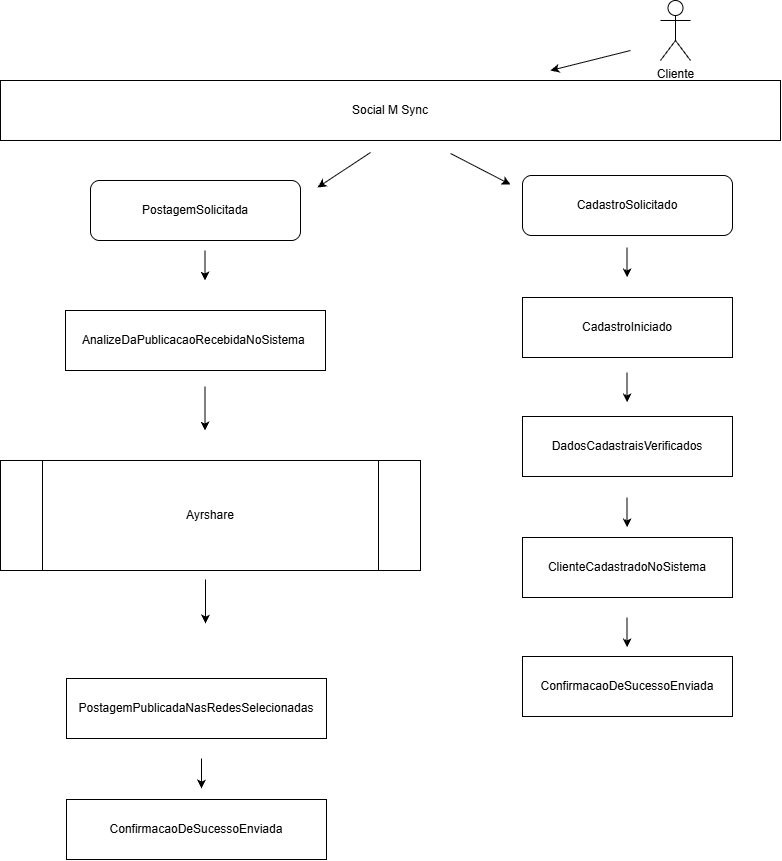

The diagram above was exported from draw.io. Its source (the exported page's mxGraphModel, read from the mxfile embedded in the PNG):
<mxGraphModel dx="2020" dy="1127" grid="1" gridSize="10" guides="1" tooltips="1" connect="1" arrows="1" fold="1" page="1" pageScale="1" pageWidth="850" pageHeight="1100" math="0" shadow="0">
  <root>
    <mxCell id="0" />
    <mxCell id="1" parent="0" />
    <mxCell id="opBFGt0b5y_khSBqhEF8-1" parent="1" style="rounded=0;whiteSpace=wrap;html=1;" value="Social M Sync" vertex="1">
      <mxGeometry height="60" width="780" x="50" y="100" as="geometry" />
    </mxCell>
    <mxCell id="opBFGt0b5y_khSBqhEF8-10" parent="1" style="rounded=0;whiteSpace=wrap;html=1;" value="AnalizeDaPublicacaoRecebidaNoSistema&amp;nbsp;" vertex="1">
      <mxGeometry height="60" width="260" x="115" y="330" as="geometry" />
    </mxCell>
    <mxCell id="opBFGt0b5y_khSBqhEF8-14" parent="1" style="rounded=0;whiteSpace=wrap;html=1;" value="PostagemPublicadaNasRedesSelecionadas" vertex="1">
      <mxGeometry height="60" width="260" x="116" y="698" as="geometry" />
    </mxCell>
    <mxCell id="opBFGt0b5y_khSBqhEF8-15" parent="1" style="rounded=0;whiteSpace=wrap;html=1;" value="ConfirmacaoDeSucessoEnviada" vertex="1">
      <mxGeometry height="60" width="260" x="116" y="819" as="geometry" />
    </mxCell>
    <mxCell id="opBFGt0b5y_khSBqhEF8-16" parent="1" style="rounded=0;whiteSpace=wrap;html=1;" value="CadastroIniciado" vertex="1">
      <mxGeometry height="60" width="210" x="572" y="317" as="geometry" />
    </mxCell>
    <mxCell id="opBFGt0b5y_khSBqhEF8-17" parent="1" style="rounded=0;whiteSpace=wrap;html=1;" value="DadosCadastraisVerificados" vertex="1">
      <mxGeometry height="60" width="210" x="572" y="436" as="geometry" />
    </mxCell>
    <mxCell id="opBFGt0b5y_khSBqhEF8-18" parent="1" style="rounded=0;whiteSpace=wrap;html=1;" value="ClienteCadastradoNoSistema" vertex="1">
      <mxGeometry height="60" width="210" x="572" y="557" as="geometry" />
    </mxCell>
    <mxCell id="opBFGt0b5y_khSBqhEF8-22" parent="1" style="rounded=1;whiteSpace=wrap;html=1;" value="PostagemSolicitada" vertex="1">
      <mxGeometry height="60" width="210" x="140" y="200" as="geometry" />
    </mxCell>
    <mxCell id="opBFGt0b5y_khSBqhEF8-23" parent="1" style="shape=umlActor;verticalLabelPosition=bottom;verticalAlign=top;html=1;outlineConnect=0;" value="Cliente" vertex="1">
      <mxGeometry height="60" width="30" x="710" y="20" as="geometry" />
    </mxCell>
    <mxCell id="opBFGt0b5y_khSBqhEF8-27" edge="1" parent="1" style="endArrow=classic;html=1;rounded=0;" value="">
      <mxGeometry height="50" relative="1" width="50" as="geometry">
        <mxPoint x="680" y="70" as="sourcePoint" />
        <mxPoint x="600" y="90" as="targetPoint" />
      </mxGeometry>
    </mxCell>
    <mxCell id="opBFGt0b5y_khSBqhEF8-30" parent="1" style="rounded=1;whiteSpace=wrap;html=1;" value="CadastroSolicitado" vertex="1">
      <mxGeometry height="60" width="210" x="572" y="195" as="geometry" />
    </mxCell>
    <mxCell id="opBFGt0b5y_khSBqhEF8-32" edge="1" parent="1" style="endArrow=classic;html=1;rounded=0;exitX=0.577;exitY=0.983;exitDx=0;exitDy=0;exitPerimeter=0;" value="">
      <mxGeometry height="50" relative="1" width="50" as="geometry">
        <Array as="points" />
        <mxPoint x="500.05999999999995" y="172.98000000000002" as="sourcePoint" />
        <mxPoint x="560" y="204" as="targetPoint" />
      </mxGeometry>
    </mxCell>
    <mxCell id="opBFGt0b5y_khSBqhEF8-33" edge="1" parent="1" style="endArrow=classic;html=1;rounded=0;" value="">
      <mxGeometry height="50" relative="1" width="50" as="geometry">
        <Array as="points">
          <mxPoint x="676.58" y="277" />
        </Array>
        <mxPoint x="676.58" y="267" as="sourcePoint" />
        <mxPoint x="676.58" y="297" as="targetPoint" />
      </mxGeometry>
    </mxCell>
    <mxCell id="opBFGt0b5y_khSBqhEF8-34" edge="1" parent="1" style="endArrow=classic;html=1;rounded=0;" value="">
      <mxGeometry height="50" relative="1" width="50" as="geometry">
        <Array as="points">
          <mxPoint x="676.58" y="527" />
        </Array>
        <mxPoint x="676.58" y="517" as="sourcePoint" />
        <mxPoint x="676.58" y="547" as="targetPoint" />
      </mxGeometry>
    </mxCell>
    <mxCell id="opBFGt0b5y_khSBqhEF8-35" edge="1" parent="1" style="endArrow=classic;html=1;rounded=0;" value="">
      <mxGeometry height="50" relative="1" width="50" as="geometry">
        <Array as="points">
          <mxPoint x="676.58" y="402" />
        </Array>
        <mxPoint x="676.58" y="392" as="sourcePoint" />
        <mxPoint x="676.58" y="422" as="targetPoint" />
      </mxGeometry>
    </mxCell>
    <mxCell id="opBFGt0b5y_khSBqhEF8-39" edge="1" parent="1" style="endArrow=classic;html=1;rounded=0;" value="">
      <mxGeometry height="50" relative="1" width="50" as="geometry">
        <Array as="points">
          <mxPoint x="254.5" y="280" />
        </Array>
        <mxPoint x="254.5" y="270" as="sourcePoint" />
        <mxPoint x="254.5" y="300" as="targetPoint" />
      </mxGeometry>
    </mxCell>
    <mxCell id="opBFGt0b5y_khSBqhEF8-40" edge="1" parent="1" style="endArrow=classic;html=1;rounded=0;" value="">
      <mxGeometry height="50" relative="1" width="50" as="geometry">
        <Array as="points">
          <mxPoint x="254.5" y="416" />
        </Array>
        <mxPoint x="254.5" y="406" as="sourcePoint" />
        <mxPoint x="254.5" y="450" as="targetPoint" />
      </mxGeometry>
    </mxCell>
    <mxCell id="opBFGt0b5y_khSBqhEF8-42" edge="1" parent="1" style="endArrow=classic;html=1;rounded=0;" value="">
      <mxGeometry height="50" relative="1" width="50" as="geometry">
        <Array as="points">
          <mxPoint x="251" y="788" />
          <mxPoint x="251" y="798" />
        </Array>
        <mxPoint x="251" y="778" as="sourcePoint" />
        <mxPoint x="251" y="808" as="targetPoint" />
      </mxGeometry>
    </mxCell>
    <mxCell id="opBFGt0b5y_khSBqhEF8-45" parent="1" style="rounded=0;whiteSpace=wrap;html=1;" value="ConfirmacaoDeSucessoEnviada" vertex="1">
      <mxGeometry height="60" width="210" x="572" y="676" as="geometry" />
    </mxCell>
    <mxCell id="opBFGt0b5y_khSBqhEF8-46" edge="1" parent="1" style="endArrow=classic;html=1;rounded=0;" value="">
      <mxGeometry height="50" relative="1" width="50" as="geometry">
        <Array as="points">
          <mxPoint x="676.58" y="647" />
        </Array>
        <mxPoint x="676.58" y="637" as="sourcePoint" />
        <mxPoint x="676.58" y="667" as="targetPoint" />
      </mxGeometry>
    </mxCell>
    <mxCell id="IN08dgveCQeh0242Kv06-1" parent="1" style="shape=process;whiteSpace=wrap;html=1;backgroundOutline=1;" value="Ayrshare" vertex="1">
      <mxGeometry height="110" width="420" x="50" y="480" as="geometry" />
    </mxCell>
    <mxCell id="IN08dgveCQeh0242Kv06-15" edge="1" parent="1" style="endArrow=classic;html=1;rounded=0;" value="">
      <mxGeometry height="50" relative="1" width="50" as="geometry">
        <Array as="points">
          <mxPoint x="255" y="609" />
        </Array>
        <mxPoint x="255" y="599" as="sourcePoint" />
        <mxPoint x="255" y="643" as="targetPoint" />
      </mxGeometry>
    </mxCell>
    <mxCell id="IN08dgveCQeh0242Kv06-16" edge="1" parent="1" style="endArrow=classic;html=1;rounded=0;" value="">
      <mxGeometry height="50" relative="1" width="50" as="geometry">
        <Array as="points" />
        <mxPoint x="420" y="172" as="sourcePoint" />
        <mxPoint x="367" y="207" as="targetPoint" />
      </mxGeometry>
    </mxCell>
  </root>
</mxGraphModel>